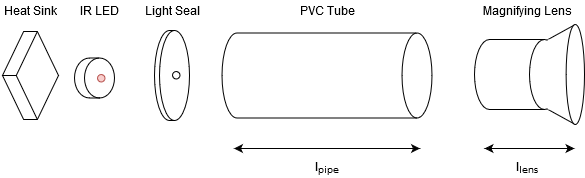

The diagram above was exported from draw.io. Its source (the exported page's mxGraphModel, read from the mxfile embedded in the PNG):
<mxGraphModel dx="1422" dy="763" grid="1" gridSize="10" guides="1" tooltips="1" connect="1" arrows="1" fold="1" page="1" pageScale="1" pageWidth="850" pageHeight="1100" math="0" shadow="0">
  <root>
    <mxCell id="0" />
    <mxCell id="1" parent="0" />
    <mxCell id="PDOdzsSUTwsejzSpK9h4-20" value="" style="whiteSpace=wrap;html=1;shape=mxgraph.basic.isocube;isoAngle=15;rotation=90;" parent="1" vertex="1">
      <mxGeometry x="62" y="377" width="88" height="56" as="geometry" />
    </mxCell>
    <mxCell id="PDOdzsSUTwsejzSpK9h4-1" value="" style="shape=cylinder3;whiteSpace=wrap;html=1;boundedLbl=1;backgroundOutline=1;size=15;rotation=90;" parent="1" vertex="1">
      <mxGeometry x="360" y="300" width="85" height="210" as="geometry" />
    </mxCell>
    <mxCell id="PDOdzsSUTwsejzSpK9h4-21" value="" style="group" parent="1" vertex="1" connectable="0">
      <mxGeometry x="150" y="387.5" width="67" height="85" as="geometry" />
    </mxCell>
    <mxCell id="PDOdzsSUTwsejzSpK9h4-11" value="" style="shape=cylinder3;whiteSpace=wrap;html=1;boundedLbl=1;backgroundOutline=1;size=15;fillColor=#ffffff;rotation=90;" parent="PDOdzsSUTwsejzSpK9h4-21" vertex="1">
      <mxGeometry width="40" height="40" as="geometry" />
    </mxCell>
    <mxCell id="PDOdzsSUTwsejzSpK9h4-17" value="" style="ellipse;whiteSpace=wrap;html=1;aspect=fixed;fillColor=#f8cecc;strokeColor=#b85450;" parent="PDOdzsSUTwsejzSpK9h4-21" vertex="1">
      <mxGeometry x="23" y="16.5" width="7.5" height="7.5" as="geometry" />
    </mxCell>
    <mxCell id="PDOdzsSUTwsejzSpK9h4-22" value="" style="group" parent="1" vertex="1" connectable="0">
      <mxGeometry x="230" y="360" width="35" height="90" as="geometry" />
    </mxCell>
    <mxCell id="PDOdzsSUTwsejzSpK9h4-14" value="" style="shape=cylinder3;whiteSpace=wrap;html=1;boundedLbl=1;backgroundOutline=1;size=15;fillColor=#ffffff;rotation=90;" parent="PDOdzsSUTwsejzSpK9h4-22" vertex="1">
      <mxGeometry x="-27.5" y="27.5" width="90" height="35" as="geometry" />
    </mxCell>
    <mxCell id="PDOdzsSUTwsejzSpK9h4-15" value="" style="ellipse;whiteSpace=wrap;html=1;aspect=fixed;fillColor=#ffffff;" parent="PDOdzsSUTwsejzSpK9h4-22" vertex="1">
      <mxGeometry x="18" y="41" width="7.5" height="7.5" as="geometry" />
    </mxCell>
    <mxCell id="PDOdzsSUTwsejzSpK9h4-24" value="PVC Tube" style="text;html=1;strokeColor=none;fillColor=none;align=center;verticalAlign=middle;whiteSpace=wrap;rounded=0;" parent="1" vertex="1">
      <mxGeometry x="372.5" y="330" width="60" height="20" as="geometry" />
    </mxCell>
    <mxCell id="PDOdzsSUTwsejzSpK9h4-25" value="Magnifying Lens" style="text;html=1;strokeColor=none;fillColor=none;align=center;verticalAlign=middle;whiteSpace=wrap;rounded=0;" parent="1" vertex="1">
      <mxGeometry x="552.5" y="330" width="100" height="20" as="geometry" />
    </mxCell>
    <mxCell id="PDOdzsSUTwsejzSpK9h4-26" value="Light Seal" style="text;html=1;strokeColor=none;fillColor=none;align=center;verticalAlign=middle;whiteSpace=wrap;rounded=0;" parent="1" vertex="1">
      <mxGeometry x="207.5" y="330" width="80" height="20" as="geometry" />
    </mxCell>
    <mxCell id="PDOdzsSUTwsejzSpK9h4-27" value="IR LED" style="text;html=1;strokeColor=none;fillColor=none;align=center;verticalAlign=middle;whiteSpace=wrap;rounded=0;" parent="1" vertex="1">
      <mxGeometry x="150" y="330" width="50" height="20" as="geometry" />
    </mxCell>
    <mxCell id="PDOdzsSUTwsejzSpK9h4-29" value="Heat Sink" style="text;html=1;strokeColor=none;fillColor=none;align=center;verticalAlign=middle;whiteSpace=wrap;rounded=0;" parent="1" vertex="1">
      <mxGeometry x="76" y="330" width="60" height="20" as="geometry" />
    </mxCell>
    <mxCell id="PDOdzsSUTwsejzSpK9h4-33" value="" style="endArrow=classic;startArrow=classic;html=1;" parent="1" edge="1">
      <mxGeometry width="50" height="50" relative="1" as="geometry">
        <mxPoint x="309.5" y="478" as="sourcePoint" />
        <mxPoint x="495.5" y="478" as="targetPoint" />
      </mxGeometry>
    </mxCell>
    <mxCell id="PDOdzsSUTwsejzSpK9h4-34" value="" style="endArrow=classic;startArrow=classic;html=1;" parent="1" edge="1">
      <mxGeometry width="50" height="50" relative="1" as="geometry">
        <mxPoint x="560" y="478" as="sourcePoint" />
        <mxPoint x="650" y="478" as="targetPoint" />
      </mxGeometry>
    </mxCell>
    <mxCell id="PDOdzsSUTwsejzSpK9h4-35" value="l&lt;sub&gt;pipe&lt;/sub&gt;" style="text;html=1;strokeColor=none;fillColor=none;align=center;verticalAlign=middle;whiteSpace=wrap;rounded=0;" parent="1" vertex="1">
      <mxGeometry x="382.5" y="486.5" width="40" height="20" as="geometry" />
    </mxCell>
    <mxCell id="PDOdzsSUTwsejzSpK9h4-36" value="l&lt;sub&gt;lens&lt;/sub&gt;" style="text;html=1;strokeColor=none;fillColor=none;align=center;verticalAlign=middle;whiteSpace=wrap;rounded=0;" parent="1" vertex="1">
      <mxGeometry x="582.5" y="486.5" width="40" height="20" as="geometry" />
    </mxCell>
    <mxCell id="PDOdzsSUTwsejzSpK9h4-3" value="" style="verticalLabelPosition=bottom;verticalAlign=top;html=1;shape=mxgraph.basic.cone;rotation=-90;" parent="1" vertex="1">
      <mxGeometry x="560" y="354" width="100" height="100" as="geometry" />
    </mxCell>
    <mxCell id="PDOdzsSUTwsejzSpK9h4-6" value="" style="shape=cylinder3;whiteSpace=wrap;html=1;boundedLbl=1;backgroundOutline=1;size=15;fillColor=#ffffff;rotation=90;" parent="1" vertex="1">
      <mxGeometry x="557.5" y="361.5" width="70" height="85" as="geometry" />
    </mxCell>
    <mxCell id="PDOdzsSUTwsejzSpK9h4-8" value="" style="rounded=0;whiteSpace=wrap;html=1;fillColor=#ffffff;direction=south;strokeColor=none;" parent="1" vertex="1">
      <mxGeometry x="623" y="369" width="16" height="70" as="geometry" />
    </mxCell>
  </root>
</mxGraphModel>